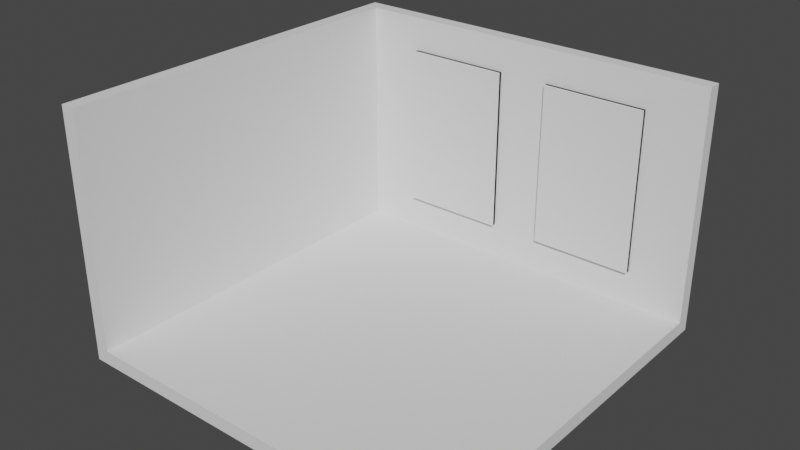 # Source: 01-_Room_Windows.blend  (saved by Blender 3.4.6; exported with 4.5.12 LTS)
import bpy
from mathutils import Matrix  # noqa: F401  (used for matrix-valued properties, if any)

bpy.ops.wm.read_factory_settings(use_empty=True)
scene = bpy.context.scene
scene.name = 'Scene'

# ---- collections
col_collection = bpy.data.collections.new('Collection'); scene.collection.children.link(col_collection)

# ---- world
world_world = bpy.data.worlds.new('World'); scene.world = world_world
world_world.use_nodes = True; world_world.node_tree.nodes.clear()
_N = world_world.node_tree.nodes; _L = world_world.node_tree.links
n0 = _N.new('ShaderNodeOutputWorld'); n0.name = 'World Output'; n0.location = (300, 300)
n1 = _N.new('ShaderNodeBackground'); n1.name = 'Background'; n1.location = (10, 300)
n1.inputs[0].default_value = (0.05088, 0.05088, 0.05088, 1.0)
_L.new(n1.outputs[0], n0.inputs[0])
n0.is_active_output = True
world_world.color = (0.05088, 0.05088, 0.05088)
world_world.use_sun_shadow = False
world_world.sun_shadow_jitter_overblur = 0.0

# ---- meshes
me_plane = bpy.data.meshes.new('Plane')
me_plane.from_pydata([(-4.0, -4.0, 0.0), (4.0, -4.0, 0.0), (-4.0, 4.0, 0.0), (4.0, 4.0, 0.0), (-4.0, -4.0, 5.0), (-4.0, 4.0, 5.0), (4.0, 4.0, 5.0), (-4.3, 4.3, -0.3), (-4.3, -4.0, -0.3), (4.0, -4.0, -0.3), (4.0, 4.3, -0.3), (-4.3, 4.3, 5.0), (-4.3, -4.0, 5.0), (4.0, 4.3, 5.0)], [], [(0, 2, 3, 1), (2, 5, 6, 3), (0, 4, 5, 2), (8, 9, 10, 7), (7, 10, 13, 11), (8, 7, 11, 12), (5, 4, 12, 11), (1, 3, 10, 9), (3, 6, 13, 10), (6, 5, 11, 13), (0, 1, 9, 8), (4, 0, 8, 12)])
_uv = me_plane.uv_layers.new(name='UVMap')
_uv.uv.foreach_set('vector', [0.0, 0.0, 0.0, 1.0, 1.0, 1.0, 1.0, 0.0, 0.0, 1.0, 0.0, 1.0, 1.0, 1.0, 1.0, 1.0, 0.0, 0.0, 0.0, 0.0, 0.0, 1.0, 0.0, 1.0, 0.0, 0.0, 1.0, 0.0, 1.0, 1.0, 0.0, 1.0, 0.0, 1.0, 1.0, 1.0, 1.0, 1.0, 0.0, 1.0, 0.0, 0.0, 0.0, 1.0, 0.0, 1.0, 0.0, 0.0, 0.0, 1.0, 0.0, 0.0, 0.0, 0.0, 0.0, 1.0, 1.0, 0.0, 1.0, 1.0, 1.0, 1.0, 1.0, 0.0, 1.0, 1.0, 1.0, 1.0, 1.0, 1.0, 1.0, 1.0, 1.0, 1.0, 0.0, 1.0, 0.0, 1.0, 1.0, 1.0, 0.0, 0.0, 1.0, 0.0, 1.0, 0.0, 0.0, 0.0, 0.0, 0.0, 0.0, 0.0, 0.0, 0.0, 0.0, 0.0])
me_plane.use_remesh_fix_poles = True
me_plane.use_remesh_preserve_attributes = False
me_plane.update()
me_plane_001 = bpy.data.meshes.new('Plane.001')
me_plane_001.from_pydata([(-2.777, 4.0, 0.7351), (-0.5501, 4.0, 0.7351), (-2.777, 4.0, 4.265), (-0.5501, 4.0, 4.265)], [], [(0, 2, 3, 1)])
_uv = me_plane_001.uv_layers.new(name='UVMap')
_uv.uv.foreach_set('vector', [0.0, 1.0, 0.0, 1.0, 1.0, 1.0, 1.0, 1.0])
me_plane_001.use_remesh_fix_poles = True
me_plane_001.use_remesh_preserve_attributes = False
me_plane_001.update()
me_plane_002 = bpy.data.meshes.new('Plane.002')
me_plane_002.from_pydata([(-2.777, 3.752, 0.7351), (-0.5501, 3.752, 0.7351), (-2.777, 3.752, 4.265), (-0.5501, 3.752, 4.265), (-0.5501, 4.253, 0.7351), (-2.777, 4.253, 0.7351), (-0.5501, 4.253, 4.265), (-2.777, 4.253, 4.265)], [], [(0, 1, 3, 2), (5, 7, 6, 4), (0, 2, 7, 5), (1, 0, 5, 4), (3, 1, 4, 6), (2, 3, 6, 7)])
_uv = me_plane_002.uv_layers.new(name='UVMap')
_uv.uv.foreach_set('vector', [0.0, 1.0, 1.0, 1.0, 1.0, 1.0, 0.0, 1.0, 0.0, 1.0, 0.0, 1.0, 1.0, 1.0, 1.0, 1.0, 0.0, 1.0, 0.0, 1.0, 0.0, 1.0, 0.0, 1.0, 1.0, 1.0, 0.0, 1.0, 0.0, 1.0, 1.0, 1.0, 1.0, 1.0, 1.0, 1.0, 1.0, 1.0, 1.0, 1.0, 0.0, 1.0, 1.0, 1.0, 1.0, 1.0, 0.0, 1.0])
me_plane_002.use_remesh_fix_poles = True
me_plane_002.use_remesh_preserve_attributes = False
me_plane_002.update()
me_plane_003 = bpy.data.meshes.new('Plane.003')
me_plane_003.from_pydata([(-2.777, 4.0, 0.7351), (-0.5501, 4.0, 0.7351), (-2.777, 4.0, 4.265), (-0.5501, 4.0, 4.265), (-0.6501, 4.0, 0.8351), (-2.677, 4.0, 0.8351), (-0.6501, 4.0, 4.165), (-2.677, 4.0, 4.165), (-1.663, 4.0, 0.7351), (-1.663, 4.0, 4.265), (-1.742, 4.0, 0.8351), (-1.585, 4.0, 0.8351), (-1.663, 4.0, 0.7565), (-1.585, 4.0, 4.165), (-1.742, 4.0, 4.165), (-1.663, 4.0, 4.244), (-2.677, 4.0, 2.421), (-2.677, 4.0, 2.579), (-0.6501, 4.0, 2.421), (-0.6501, 4.0, 2.579), (-2.777, 4.0, 2.579), (-2.777, 4.0, 2.421), (-0.5501, 4.0, 2.421), (-0.5501, 4.0, 2.579), (-1.585, 4.0, 2.421), (-1.742, 4.0, 2.421), (-1.742, 4.0, 2.579), (-1.585, 4.0, 2.579), (-1.663, 3.796, 0.7351), (-2.777, 3.796, 0.7351), (-1.663, 3.796, 4.265), (-2.777, 3.796, 4.265), (-2.677, 3.796, 0.8351), (-0.6501, 3.796, 0.8351), (-0.5501, 3.796, 0.7351), (-0.5501, 3.796, 4.265), (-0.6501, 3.796, 4.165), (-2.677, 3.796, 4.165), (-1.663, 3.796, 0.7565), (-1.742, 3.796, 0.8351), (-1.585, 3.796, 0.8351), (-1.663, 3.796, 4.244), (-1.585, 3.796, 4.165), (-1.742, 3.796, 4.165), (-1.585, 3.796, 2.579), (-1.585, 3.796, 2.421), (-1.742, 3.796, 2.421), (-1.742, 3.796, 2.579), (-2.677, 3.796, 2.421), (-2.677, 3.796, 2.579), (-0.6501, 3.796, 2.421), (-0.6501, 3.796, 2.579), (-0.5501, 3.796, 2.579), (-0.5501, 3.796, 2.421), (-2.777, 3.796, 2.421), (-2.777, 3.796, 2.579)], [], [(6, 3, 9, 15, 13), (5, 0, 8, 12, 10), (7, 2, 20, 17), (4, 1, 22, 18), (16, 21, 0, 5), (15, 9, 2, 7, 14), (12, 8, 1, 4, 11), (19, 23, 3, 6), (10, 12, 11), (13, 15, 14), (24, 27, 26, 25), (24, 25, 10, 11), (13, 14, 26, 27), (17, 16, 25, 26), (19, 18, 22, 23), (16, 17, 20, 21), (27, 24, 18, 19), (36, 42, 41, 30, 35), (32, 39, 38, 28, 29), (37, 49, 55, 31), (33, 50, 53, 34), (48, 32, 29, 54), (41, 43, 37, 31, 30), (38, 40, 33, 34, 28), (51, 36, 35, 52), (39, 40, 38), (42, 43, 41), (45, 46, 47, 44), (45, 40, 39, 46), (42, 44, 47, 43), (49, 47, 46, 48), (51, 52, 53, 50), (48, 54, 55, 49), (44, 51, 50, 45), (20, 2, 31, 55), (17, 26, 47, 49), (4, 18, 50, 33), (2, 9, 30, 31), (3, 23, 52, 35), (25, 16, 48, 46), (7, 17, 49, 37), (27, 19, 51, 44), (22, 1, 34, 53), (14, 7, 37, 43), (24, 11, 40, 45), (18, 24, 45, 50), (10, 25, 46, 39), (5, 10, 39, 32), (23, 22, 53, 52), (6, 13, 42, 36), (13, 27, 44, 42), (16, 5, 32, 48), (19, 6, 36, 51), (1, 8, 28, 34), (26, 14, 43, 47), (0, 21, 54, 29), (9, 3, 35, 30), (11, 4, 33, 40), (8, 0, 29, 28), (21, 20, 55, 54)])
_uv = me_plane_003.uv_layers.new(name='UVMap')
_uv.uv.foreach_set('vector', [0.9551, 1.0, 1.0, 1.0, 0.5, 1.0, 0.5, 1.0, 0.5353, 1.0, 0.04491, 1.0, 0.0, 1.0, 0.5, 1.0, 0.5, 1.0, 0.4647, 1.0, 0.04491, 1.0, 0.0, 1.0, 0.0, 1.0, 0.04491, 1.0, 0.9551, 1.0, 1.0, 1.0, 1.0, 1.0, 0.9551, 1.0, 0.04491, 1.0, 0.0, 1.0, 0.0, 1.0, 0.04491, 1.0, 0.5, 1.0, 0.5, 1.0, 0.0, 1.0, 0.04491, 1.0, 0.4647, 1.0, 0.5, 1.0, 0.5, 1.0, 1.0, 1.0, 0.9551, 1.0, 0.5353, 1.0, 0.9551, 1.0, 1.0, 1.0, 1.0, 1.0, 0.9551, 1.0, 0.4647, 1.0, 0.5, 1.0, 0.5353, 1.0, 0.5353, 1.0, 0.5, 1.0, 0.4647, 1.0, 0.5353, 1.0, 0.5353, 1.0, 0.4647, 1.0, 0.4647, 1.0, 0.5353, 1.0, 0.4647, 1.0, 0.4647, 1.0, 0.5353, 1.0, 0.5353, 1.0, 0.4647, 1.0, 0.4647, 1.0, 0.5353, 1.0, 0.04491, 1.0, 0.04491, 1.0, 0.4647, 1.0, 0.4647, 1.0, 0.9551, 1.0, 0.9551, 1.0, 1.0, 1.0, 1.0, 1.0, 0.04491, 1.0, 0.04491, 1.0, 0.0, 1.0, 0.0, 1.0, 0.5353, 1.0, 0.5353, 1.0, 0.9551, 1.0, 0.9551, 1.0, 0.9551, 1.0, 0.5353, 1.0, 0.5, 1.0, 0.5, 1.0, 1.0, 1.0, 0.04491, 1.0, 0.4647, 1.0, 0.5, 1.0, 0.5, 1.0, 0.0, 1.0, 0.04491, 1.0, 0.04491, 1.0, 0.0, 1.0, 0.0, 1.0, 0.9551, 1.0, 0.9551, 1.0, 1.0, 1.0, 1.0, 1.0, 0.04491, 1.0, 0.04491, 1.0, 0.0, 1.0, 0.0, 1.0, 0.5, 1.0, 0.4647, 1.0, 0.04491, 1.0, 0.0, 1.0, 0.5, 1.0, 0.5, 1.0, 0.5353, 1.0, 0.9551, 1.0, 1.0, 1.0, 0.5, 1.0, 0.9551, 1.0, 0.9551, 1.0, 1.0, 1.0, 1.0, 1.0, 0.4647, 1.0, 0.5353, 1.0, 0.5, 1.0, 0.5353, 1.0, 0.4647, 1.0, 0.5, 1.0, 0.5353, 1.0, 0.4647, 1.0, 0.4647, 1.0, 0.5353, 1.0, 0.5353, 1.0, 0.5353, 1.0, 0.4647, 1.0, 0.4647, 1.0, 0.5353, 1.0, 0.5353, 1.0, 0.4647, 1.0, 0.4647, 1.0, 0.04491, 1.0, 0.4647, 1.0, 0.4647, 1.0, 0.04491, 1.0, 0.9551, 1.0, 1.0, 1.0, 1.0, 1.0, 0.9551, 1.0, 0.04491, 1.0, 0.0, 1.0, 0.0, 1.0, 0.04491, 1.0, 0.5353, 1.0, 0.9551, 1.0, 0.9551, 1.0, 0.5353, 1.0, 0.0, 1.0, 0.0, 1.0, 0.0, 1.0, 0.0, 1.0, 0.04491, 1.0, 0.4647, 1.0, 0.4647, 1.0, 0.04491, 1.0, 0.9551, 1.0, 0.9551, 1.0, 0.9551, 1.0, 0.9551, 1.0, 0.0, 1.0, 0.5, 1.0, 0.5, 1.0, 0.0, 1.0, 1.0, 1.0, 1.0, 1.0, 1.0, 1.0, 1.0, 1.0, 0.4647, 1.0, 0.04491, 1.0, 0.04491, 1.0, 0.4647, 1.0, 0.04491, 1.0, 0.04491, 1.0, 0.04491, 1.0, 0.04491, 1.0, 0.5353, 1.0, 0.9551, 1.0, 0.9551, 1.0, 0.5353, 1.0, 1.0, 1.0, 1.0, 1.0, 1.0, 1.0, 1.0, 1.0, 0.4647, 1.0, 0.04491, 1.0, 0.04491, 1.0, 0.4647, 1.0, 0.5353, 1.0, 0.5353, 1.0, 0.5353, 1.0, 0.5353, 1.0, 0.9551, 1.0, 0.5353, 1.0, 0.5353, 1.0, 0.9551, 1.0, 0.4647, 1.0, 0.4647, 1.0, 0.4647, 1.0, 0.4647, 1.0, 0.04491, 1.0, 0.4647, 1.0, 0.4647, 1.0, 0.04491, 1.0, 1.0, 1.0, 1.0, 1.0, 1.0, 1.0, 1.0, 1.0, 0.9551, 1.0, 0.5353, 1.0, 0.5353, 1.0, 0.9551, 1.0, 0.5353, 1.0, 0.5353, 1.0, 0.5353, 1.0, 0.5353, 1.0, 0.04491, 1.0, 0.04491, 1.0, 0.04491, 1.0, 0.04491, 1.0, 0.9551, 1.0, 0.9551, 1.0, 0.9551, 1.0, 0.9551, 1.0, 1.0, 1.0, 0.5, 1.0, 0.5, 1.0, 1.0, 1.0, 0.4647, 1.0, 0.4647, 1.0, 0.4647, 1.0, 0.4647, 1.0, 0.0, 1.0, 0.0, 1.0, 0.0, 1.0, 0.0, 1.0, 0.5, 1.0, 1.0, 1.0, 1.0, 1.0, 0.5, 1.0, 0.5353, 1.0, 0.9551, 1.0, 0.9551, 1.0, 0.5353, 1.0, 0.5, 1.0, 0.0, 1.0, 0.0, 1.0, 0.5, 1.0, 0.0, 1.0, 0.0, 1.0, 0.0, 1.0, 0.0, 1.0])
me_plane_003.use_remesh_fix_poles = True
me_plane_003.use_remesh_preserve_attributes = False
me_plane_003.update()

# ---- objects
ob_room = bpy.data.objects.new('Room', me_plane)
ob_windows = bpy.data.objects.new('Windows', me_plane_001)
ob_windows_shapes = bpy.data.objects.new('Windows Shapes', me_plane_002)
ob_windows_frames = bpy.data.objects.new('Windows Frames', me_plane_003)

# ---- transforms, parenting, visibility, modifiers, constraints
ob_room.location = (0.0, 0.0, 0.0)
_m = ob_room.modifiers.new('Boolean', 'BOOLEAN')
_m.object = ob_windows_shapes
ob_windows.location = (-0.04018, 0.1444, 0.0)
_m = ob_windows.modifiers.new('Array', 'ARRAY')
_m.relative_offset_displace = (1.5, 0.0, 0.0)
ob_windows_shapes.location = (-0.04018, 0.1444, 0.0)
ob_windows_shapes.display_type = 'WIRE'
_m = ob_windows_shapes.modifiers.new('Array', 'ARRAY')
_m.relative_offset_displace = (1.5, 0.0, 0.0)
ob_windows_frames.location = (-0.04018, 0.1444, 0.0)
_m = ob_windows_frames.modifiers.new('Array', 'ARRAY')
_m.relative_offset_displace = (1.5, 0.0, 0.0)

# ---- collection membership
col_collection.objects.link(ob_room)
col_collection.objects.link(ob_windows)
col_collection.objects.link(ob_windows_shapes)
col_collection.objects.link(ob_windows_frames)

# ---- scene / render settings (as saved in the file)
scene.frame_start = 1; scene.frame_end = 250; scene.frame_set(1)
scene.render.engine = 'BLENDER_EEVEE_NEXT'
scene.cycles.sampling_pattern = 'TABULATED_SOBOL'
scene.cycles.use_light_tree = False
scene.view_settings.view_transform = 'Filmic'
bpy.context.view_layer.update()

# ---- added for rendering (the .blend has no active camera and no usable light): camera, sun
cam_auto = bpy.data.cameras.new('AutoCamera')
cam_auto.lens = 50.0
cam_auto.sensor_width = 36.0
cam_auto.clip_end = 1000.0
ob_auto_camera = bpy.data.objects.new('AutoCamera', cam_auto)
scene.collection.objects.link(ob_auto_camera)
ob_auto_camera.location = (11.8241, -14.1704, 11.9293)
ob_auto_camera.rotation_euler = (1.09748, -7.21219e-08, 0.694738)
scene.camera = ob_auto_camera
light_auto_sun = bpy.data.lights.new('AutoSun', 'SUN')
light_auto_sun.energy = 3.0
light_auto_sun.angle = 0.0523599
ob_auto_sun = bpy.data.objects.new('AutoSun', light_auto_sun)
scene.collection.objects.link(ob_auto_sun)
ob_auto_sun.rotation_euler = (0.872665, 0.174533, 0.523599)
bpy.context.view_layer.update()
